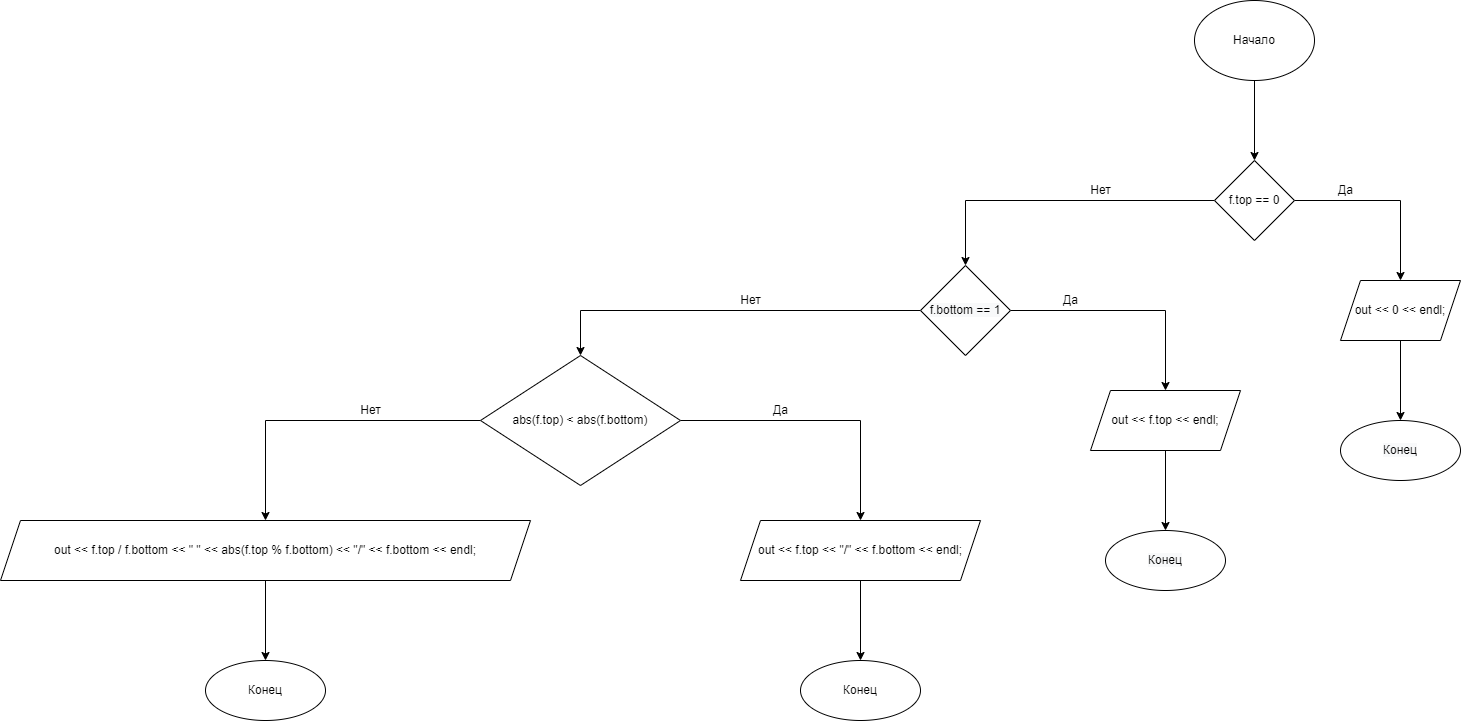

The diagram above was exported from draw.io. Its source (the exported page's mxGraphModel, read from the mxfile embedded in the PNG):
<mxGraphModel dx="2692" dy="649" grid="1" gridSize="10" guides="1" tooltips="1" connect="1" arrows="1" fold="1" page="1" pageScale="1" pageWidth="827" pageHeight="1169" math="0" shadow="0">
  <root>
    <mxCell id="0" />
    <mxCell id="1" parent="0" />
    <mxCell id="6UjTUPjQa62zxzQLbSLy-3" value="" style="edgeStyle=orthogonalEdgeStyle;rounded=0;orthogonalLoop=1;jettySize=auto;html=1;" edge="1" parent="1" source="6UjTUPjQa62zxzQLbSLy-1" target="6UjTUPjQa62zxzQLbSLy-2">
      <mxGeometry relative="1" as="geometry" />
    </mxCell>
    <mxCell id="6UjTUPjQa62zxzQLbSLy-1" value="Начало" style="ellipse;whiteSpace=wrap;html=1;" vertex="1" parent="1">
      <mxGeometry x="354" y="40" width="120" height="80" as="geometry" />
    </mxCell>
    <mxCell id="6UjTUPjQa62zxzQLbSLy-5" value="" style="edgeStyle=orthogonalEdgeStyle;rounded=0;orthogonalLoop=1;jettySize=auto;html=1;" edge="1" parent="1" source="6UjTUPjQa62zxzQLbSLy-2" target="6UjTUPjQa62zxzQLbSLy-4">
      <mxGeometry relative="1" as="geometry" />
    </mxCell>
    <mxCell id="6UjTUPjQa62zxzQLbSLy-9" value="" style="edgeStyle=orthogonalEdgeStyle;rounded=0;orthogonalLoop=1;jettySize=auto;html=1;entryX=0.5;entryY=0;entryDx=0;entryDy=0;" edge="1" parent="1" source="6UjTUPjQa62zxzQLbSLy-2" target="6UjTUPjQa62zxzQLbSLy-41">
      <mxGeometry relative="1" as="geometry">
        <mxPoint x="130" y="310" as="targetPoint" />
      </mxGeometry>
    </mxCell>
    <mxCell id="6UjTUPjQa62zxzQLbSLy-2" value="f.top == 0" style="rhombus;whiteSpace=wrap;html=1;" vertex="1" parent="1">
      <mxGeometry x="374" y="200" width="80" height="80" as="geometry" />
    </mxCell>
    <mxCell id="6UjTUPjQa62zxzQLbSLy-39" value="" style="edgeStyle=orthogonalEdgeStyle;rounded=0;orthogonalLoop=1;jettySize=auto;html=1;" edge="1" parent="1" source="6UjTUPjQa62zxzQLbSLy-4" target="6UjTUPjQa62zxzQLbSLy-38">
      <mxGeometry relative="1" as="geometry" />
    </mxCell>
    <mxCell id="6UjTUPjQa62zxzQLbSLy-4" value="out &lt;&lt; 0 &lt;&lt; endl;" style="shape=parallelogram;perimeter=parallelogramPerimeter;whiteSpace=wrap;html=1;fixedSize=1;" vertex="1" parent="1">
      <mxGeometry x="500" y="320" width="120" height="60" as="geometry" />
    </mxCell>
    <mxCell id="6UjTUPjQa62zxzQLbSLy-17" value="" style="edgeStyle=orthogonalEdgeStyle;rounded=0;orthogonalLoop=1;jettySize=auto;html=1;exitX=1;exitY=0.5;exitDx=0;exitDy=0;" edge="1" parent="1" source="6UjTUPjQa62zxzQLbSLy-41" target="6UjTUPjQa62zxzQLbSLy-16">
      <mxGeometry relative="1" as="geometry">
        <mxPoint x="180" y="340" as="sourcePoint" />
      </mxGeometry>
    </mxCell>
    <mxCell id="6UjTUPjQa62zxzQLbSLy-19" value="" style="edgeStyle=orthogonalEdgeStyle;rounded=0;orthogonalLoop=1;jettySize=auto;html=1;exitX=0;exitY=0.5;exitDx=0;exitDy=0;" edge="1" parent="1" source="6UjTUPjQa62zxzQLbSLy-41" target="6UjTUPjQa62zxzQLbSLy-18">
      <mxGeometry relative="1" as="geometry">
        <mxPoint x="80" y="340" as="sourcePoint" />
        <Array as="points">
          <mxPoint x="-260" y="350" />
        </Array>
      </mxGeometry>
    </mxCell>
    <mxCell id="6UjTUPjQa62zxzQLbSLy-10" value="Да" style="text;html=1;align=center;verticalAlign=middle;resizable=0;points=[];autosize=1;strokeColor=none;fillColor=none;" vertex="1" parent="1">
      <mxGeometry x="490" y="220" width="30" height="20" as="geometry" />
    </mxCell>
    <mxCell id="6UjTUPjQa62zxzQLbSLy-11" value="Нет" style="text;html=1;align=center;verticalAlign=middle;resizable=0;points=[];autosize=1;strokeColor=none;fillColor=none;" vertex="1" parent="1">
      <mxGeometry x="240" y="220" width="40" height="20" as="geometry" />
    </mxCell>
    <mxCell id="6UjTUPjQa62zxzQLbSLy-37" value="" style="edgeStyle=orthogonalEdgeStyle;rounded=0;orthogonalLoop=1;jettySize=auto;html=1;" edge="1" parent="1" source="6UjTUPjQa62zxzQLbSLy-16" target="6UjTUPjQa62zxzQLbSLy-36">
      <mxGeometry relative="1" as="geometry" />
    </mxCell>
    <mxCell id="6UjTUPjQa62zxzQLbSLy-16" value="out &lt;&lt; f.top &lt;&lt; endl;" style="shape=parallelogram;perimeter=parallelogramPerimeter;whiteSpace=wrap;html=1;fixedSize=1;" vertex="1" parent="1">
      <mxGeometry x="250" y="430" width="150" height="60" as="geometry" />
    </mxCell>
    <mxCell id="6UjTUPjQa62zxzQLbSLy-21" value="" style="edgeStyle=orthogonalEdgeStyle;rounded=0;orthogonalLoop=1;jettySize=auto;html=1;" edge="1" parent="1" source="6UjTUPjQa62zxzQLbSLy-18" target="6UjTUPjQa62zxzQLbSLy-20">
      <mxGeometry relative="1" as="geometry" />
    </mxCell>
    <mxCell id="6UjTUPjQa62zxzQLbSLy-23" value="" style="edgeStyle=orthogonalEdgeStyle;rounded=0;orthogonalLoop=1;jettySize=auto;html=1;" edge="1" parent="1" source="6UjTUPjQa62zxzQLbSLy-18" target="6UjTUPjQa62zxzQLbSLy-22">
      <mxGeometry relative="1" as="geometry">
        <Array as="points">
          <mxPoint x="-575" y="460" />
        </Array>
      </mxGeometry>
    </mxCell>
    <mxCell id="6UjTUPjQa62zxzQLbSLy-18" value="abs(f.top) &lt; abs(f.bottom)" style="rhombus;whiteSpace=wrap;html=1;" vertex="1" parent="1">
      <mxGeometry x="-360" y="395" width="200" height="130" as="geometry" />
    </mxCell>
    <mxCell id="6UjTUPjQa62zxzQLbSLy-35" value="" style="edgeStyle=orthogonalEdgeStyle;rounded=0;orthogonalLoop=1;jettySize=auto;html=1;" edge="1" parent="1" source="6UjTUPjQa62zxzQLbSLy-20" target="6UjTUPjQa62zxzQLbSLy-34">
      <mxGeometry relative="1" as="geometry" />
    </mxCell>
    <mxCell id="6UjTUPjQa62zxzQLbSLy-20" value="out &lt;&lt; f.top &lt;&lt; &quot;/&quot; &lt;&lt; f.bottom &lt;&lt; endl;" style="shape=parallelogram;perimeter=parallelogramPerimeter;whiteSpace=wrap;html=1;fixedSize=1;" vertex="1" parent="1">
      <mxGeometry x="-100" y="560" width="240" height="60" as="geometry" />
    </mxCell>
    <mxCell id="6UjTUPjQa62zxzQLbSLy-33" value="" style="edgeStyle=orthogonalEdgeStyle;rounded=0;orthogonalLoop=1;jettySize=auto;html=1;" edge="1" parent="1" source="6UjTUPjQa62zxzQLbSLy-22" target="6UjTUPjQa62zxzQLbSLy-32">
      <mxGeometry relative="1" as="geometry" />
    </mxCell>
    <mxCell id="6UjTUPjQa62zxzQLbSLy-22" value="out &lt;&lt; f.top / f.bottom &lt;&lt; &quot; &quot; &lt;&lt; abs(f.top % f.bottom) &lt;&lt; &quot;/&quot; &lt;&lt; f.bottom &lt;&lt; endl;" style="shape=parallelogram;perimeter=parallelogramPerimeter;whiteSpace=wrap;html=1;fixedSize=1;" vertex="1" parent="1">
      <mxGeometry x="-840" y="560" width="530" height="60" as="geometry" />
    </mxCell>
    <mxCell id="6UjTUPjQa62zxzQLbSLy-24" value="Да" style="text;html=1;align=center;verticalAlign=middle;resizable=0;points=[];autosize=1;strokeColor=none;fillColor=none;" vertex="1" parent="1">
      <mxGeometry x="-75" y="440" width="30" height="20" as="geometry" />
    </mxCell>
    <mxCell id="6UjTUPjQa62zxzQLbSLy-25" value="Нет" style="text;html=1;align=center;verticalAlign=middle;resizable=0;points=[];autosize=1;strokeColor=none;fillColor=none;" vertex="1" parent="1">
      <mxGeometry x="-490" y="440" width="40" height="20" as="geometry" />
    </mxCell>
    <mxCell id="6UjTUPjQa62zxzQLbSLy-32" value="Конец" style="ellipse;whiteSpace=wrap;html=1;" vertex="1" parent="1">
      <mxGeometry x="-635" y="700" width="120" height="60" as="geometry" />
    </mxCell>
    <mxCell id="6UjTUPjQa62zxzQLbSLy-34" value="Конец" style="ellipse;whiteSpace=wrap;html=1;" vertex="1" parent="1">
      <mxGeometry x="-40" y="700" width="120" height="60" as="geometry" />
    </mxCell>
    <mxCell id="6UjTUPjQa62zxzQLbSLy-36" value="&#10;&#10;&lt;span style=&quot;color: rgb(0, 0, 0); font-family: helvetica; font-size: 12px; font-style: normal; font-weight: 400; letter-spacing: normal; text-align: center; text-indent: 0px; text-transform: none; word-spacing: 0px; background-color: rgb(248, 249, 250); display: inline; float: none;&quot;&gt;Конец&lt;/span&gt;&#10;&#10;" style="ellipse;whiteSpace=wrap;html=1;" vertex="1" parent="1">
      <mxGeometry x="265" y="570" width="120" height="60" as="geometry" />
    </mxCell>
    <mxCell id="6UjTUPjQa62zxzQLbSLy-38" value="&#10;&#10;&lt;span style=&quot;color: rgb(0, 0, 0); font-family: helvetica; font-size: 12px; font-style: normal; font-weight: 400; letter-spacing: normal; text-align: center; text-indent: 0px; text-transform: none; word-spacing: 0px; background-color: rgb(248, 249, 250); display: inline; float: none;&quot;&gt;Конец&lt;/span&gt;&#10;&#10;" style="ellipse;whiteSpace=wrap;html=1;" vertex="1" parent="1">
      <mxGeometry x="500" y="460" width="120" height="60" as="geometry" />
    </mxCell>
    <mxCell id="6UjTUPjQa62zxzQLbSLy-41" value="&#10;&#10;&lt;span style=&quot;color: rgb(0, 0, 0); font-family: helvetica; font-size: 12px; font-style: normal; font-weight: 400; letter-spacing: normal; text-align: center; text-indent: 0px; text-transform: none; word-spacing: 0px; background-color: rgb(248, 249, 250); display: inline; float: none;&quot;&gt;f.bottom == 1&lt;/span&gt;&#10;&#10;" style="rhombus;whiteSpace=wrap;html=1;" vertex="1" parent="1">
      <mxGeometry x="80" y="305" width="90" height="90" as="geometry" />
    </mxCell>
    <mxCell id="6UjTUPjQa62zxzQLbSLy-42" value="Да" style="text;html=1;align=center;verticalAlign=middle;resizable=0;points=[];autosize=1;strokeColor=none;fillColor=none;" vertex="1" parent="1">
      <mxGeometry x="215" y="330" width="30" height="20" as="geometry" />
    </mxCell>
    <mxCell id="6UjTUPjQa62zxzQLbSLy-43" value="Нет" style="text;html=1;align=center;verticalAlign=middle;resizable=0;points=[];autosize=1;strokeColor=none;fillColor=none;" vertex="1" parent="1">
      <mxGeometry x="-110" y="330" width="40" height="20" as="geometry" />
    </mxCell>
  </root>
</mxGraphModel>